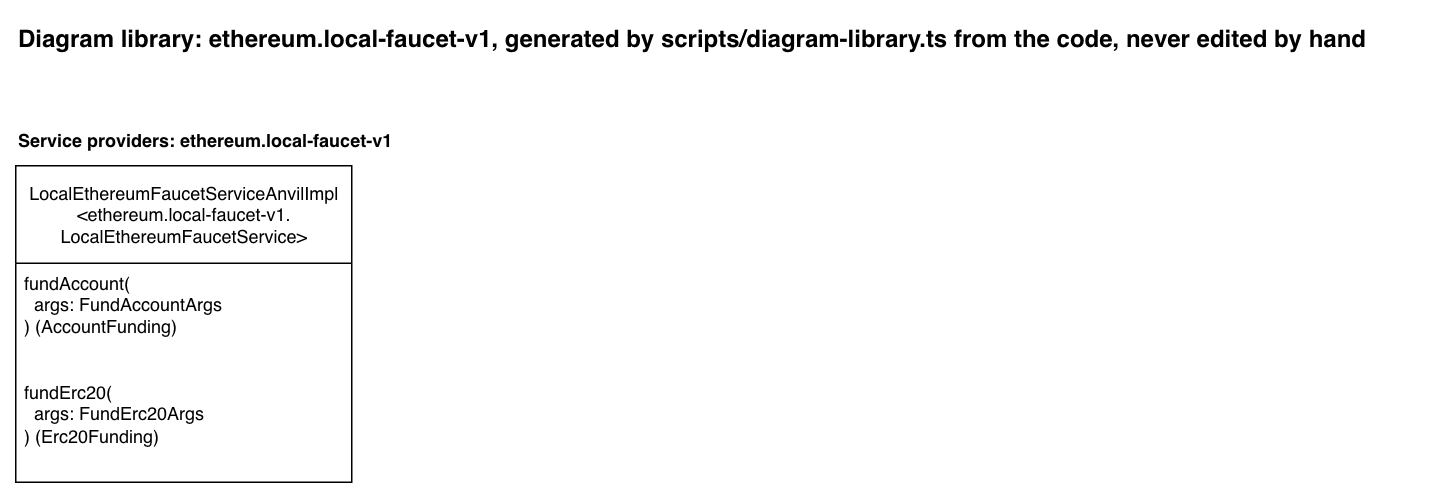

The diagram above was exported from draw.io. Its source (the exported page's mxGraphModel, read from the mxfile embedded in the PNG):
<mxGraphModel dx="1256" dy="606" grid="1" gridSize="10" guides="1" tooltips="1" connect="1" arrows="1" fold="1" page="1" pageScale="1" pageWidth="850" pageHeight="1100" math="0" shadow="0">
  <root>
    <mxCell id="0" />
    <mxCell id="1" parent="0" />
    <mxCell id="library-title" parent="1" style="text;html=1;fontStyle=1;fontSize=16;" value="Diagram library: ethereum.local-faucet-v1, generated by scripts/diagram-library.ts from the code, never edited by hand" vertex="1">
      <mxGeometry height="30" width="939" x="40" y="40" as="geometry" />
    </mxCell>
    <mxCell id="heading-providers-ethereum-local-faucet-v1" parent="1" style="text;html=1;fontStyle=1;" value="Service providers: ethereum.local-faucet-v1" vertex="1">
      <mxGeometry height="20" width="275" x="40" y="110" as="geometry" />
    </mxCell>
    <mxCell id="provider-local-ethereum-faucet-service" parent="1" style="swimlane;fontStyle=0;childLayout=stackLayout;horizontal=1;startSize=65;fillColor=default;horizontalStack=0;resizeParent=1;resizeParentMax=0;resizeLast=0;collapsible=1;marginBottom=0;html=1;fillStyle=solid;" value="LocalEthereumFaucetServiceAnvilImpl&lt;br&gt;&amp;lt;ethereum.local-faucet-v1.&lt;br&gt;LocalEthereumFaucetService&amp;gt;" vertex="1">
      <mxGeometry height="211" width="224" x="40" y="140" as="geometry" />
    </mxCell>
    <mxCell id="provider-local-ethereum-faucet-service-fund-account" parent="provider-local-ethereum-faucet-service" style="text;strokeColor=none;fillColor=none;align=left;verticalAlign=top;spacingLeft=4;spacingRight=4;overflow=hidden;rotatable=0;points=[[0,0.5],[1,0.5]];portConstraint=eastwest;whiteSpace=wrap;html=1;" value="fundAccount(&lt;br&gt;&amp;nbsp; args: FundAccountArgs&lt;br&gt;) (AccountFunding)" vertex="1">
      <mxGeometry height="73" width="224" y="65" as="geometry" />
    </mxCell>
    <mxCell id="provider-local-ethereum-faucet-service-fund-erc20" parent="provider-local-ethereum-faucet-service" style="text;strokeColor=none;fillColor=none;align=left;verticalAlign=top;spacingLeft=4;spacingRight=4;overflow=hidden;rotatable=0;points=[[0,0.5],[1,0.5]];portConstraint=eastwest;whiteSpace=wrap;html=1;" value="fundErc20(&lt;br&gt;&amp;nbsp; args: FundErc20Args&lt;br&gt;) (Erc20Funding)" vertex="1">
      <mxGeometry height="73" width="224" y="138" as="geometry" />
    </mxCell>
  </root>
</mxGraphModel>